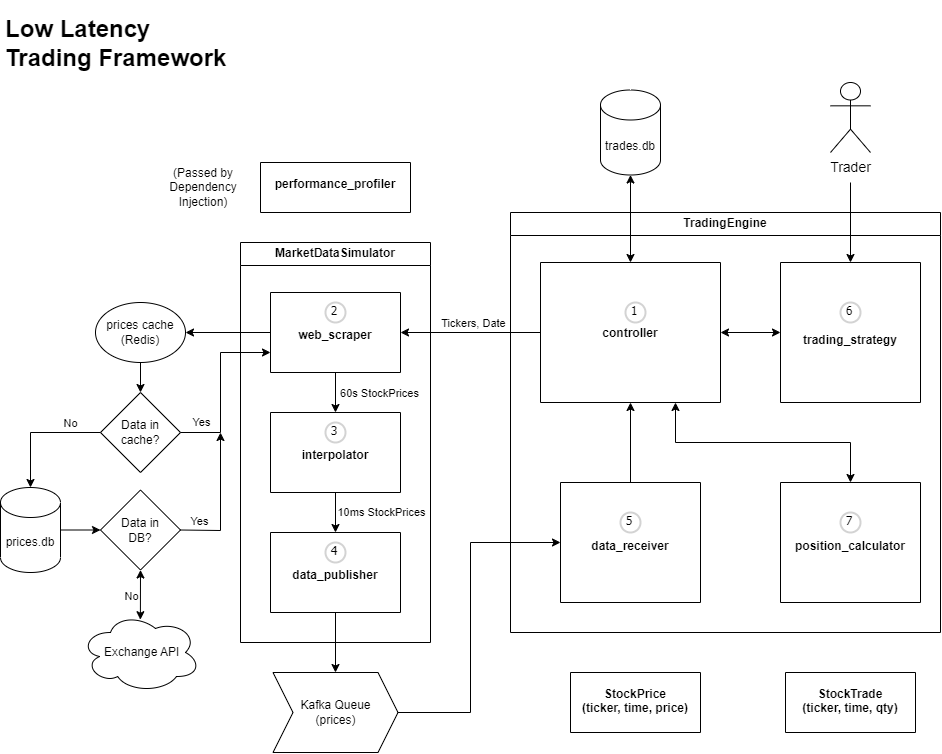

The diagram above was exported from draw.io. Its source (the exported page's mxGraphModel, read from the mxfile embedded in the PNG):
<mxGraphModel dx="1500" dy="853" grid="1" gridSize="10" guides="1" tooltips="1" connect="1" arrows="1" fold="1" page="1" pageScale="1" pageWidth="850" pageHeight="1100" math="0" shadow="0">
  <root>
    <mxCell id="0" />
    <mxCell id="1" parent="0" />
    <mxCell id="VyKBuyyWBRmMPZ-tObt2-19" value="TradingEngine" style="swimlane;whiteSpace=wrap;html=1;labelBackgroundColor=none;" parent="1" vertex="1">
      <mxGeometry x="560" y="320" width="430" height="420" as="geometry" />
    </mxCell>
    <mxCell id="VyKBuyyWBRmMPZ-tObt2-25" value="&#10;&#10;&#10;&#10;&#10;&#10;&#10;&#10;&#10;&#10;&#10;trading_strategy" style="swimlane;startSize=0;labelBackgroundColor=none;" parent="VyKBuyyWBRmMPZ-tObt2-19" vertex="1">
      <mxGeometry x="270" y="50" width="140" height="140" as="geometry" />
    </mxCell>
    <mxCell id="Rc5rPO31scCnQdxwiJ12-32" value="6" style="ellipse;whiteSpace=wrap;html=1;aspect=fixed;strokeWidth=2;fontFamily=Tahoma;spacingBottom=4;spacingRight=2;strokeColor=#d3d3d3;labelBackgroundColor=none;" parent="VyKBuyyWBRmMPZ-tObt2-25" vertex="1">
      <mxGeometry x="60" y="40" width="20" height="20" as="geometry" />
    </mxCell>
    <mxCell id="VyKBuyyWBRmMPZ-tObt2-27" value="" style="endArrow=classic;startArrow=classic;html=1;rounded=0;exitX=1;exitY=0.5;exitDx=0;exitDy=0;entryX=0;entryY=0.5;entryDx=0;entryDy=0;labelBackgroundColor=none;" parent="VyKBuyyWBRmMPZ-tObt2-19" source="iAPHfo29xE1B9HFlTSSh-2" target="VyKBuyyWBRmMPZ-tObt2-25" edge="1">
      <mxGeometry width="50" height="50" relative="1" as="geometry">
        <mxPoint x="270" y="130" as="sourcePoint" />
        <mxPoint x="-160" y="240" as="targetPoint" />
      </mxGeometry>
    </mxCell>
    <mxCell id="iAPHfo29xE1B9HFlTSSh-2" value="&#10;&#10;&#10;&#10;&#10;&#10;&#10;&#10;&#10;&#10;controller" style="swimlane;startSize=0;labelBackgroundColor=none;" parent="VyKBuyyWBRmMPZ-tObt2-19" vertex="1">
      <mxGeometry x="30" y="50" width="180" height="140" as="geometry" />
    </mxCell>
    <mxCell id="Rc5rPO31scCnQdxwiJ12-24" value="1" style="ellipse;whiteSpace=wrap;html=1;aspect=fixed;strokeWidth=2;fontFamily=Tahoma;spacingBottom=4;spacingRight=2;strokeColor=#d3d3d3;labelBackgroundColor=none;" parent="iAPHfo29xE1B9HFlTSSh-2" vertex="1">
      <mxGeometry x="85" y="40" width="20" height="20" as="geometry" />
    </mxCell>
    <mxCell id="iAPHfo29xE1B9HFlTSSh-20" value="&#10;&#10;&#10;&#10;&#10;&#10;&#10;&#10;&#10;data_receiver" style="swimlane;startSize=0;labelBackgroundColor=none;" parent="VyKBuyyWBRmMPZ-tObt2-19" vertex="1">
      <mxGeometry x="50" y="270" width="140" height="120" as="geometry" />
    </mxCell>
    <mxCell id="Rc5rPO31scCnQdxwiJ12-33" value="5" style="ellipse;whiteSpace=wrap;html=1;aspect=fixed;strokeWidth=2;fontFamily=Tahoma;spacingBottom=4;spacingRight=2;strokeColor=#d3d3d3;labelBackgroundColor=none;" parent="iAPHfo29xE1B9HFlTSSh-20" vertex="1">
      <mxGeometry x="60" y="30" width="20" height="20" as="geometry" />
    </mxCell>
    <mxCell id="xeDJ5pnS613tlPigBaKC-15" value="&#10;&#10;&#10;&#10;&#10;&#10;&#10;&#10;&#10;position_calculator" style="swimlane;startSize=0;labelBackgroundColor=none;" vertex="1" parent="VyKBuyyWBRmMPZ-tObt2-19">
      <mxGeometry x="270" y="270" width="140" height="120" as="geometry" />
    </mxCell>
    <mxCell id="xeDJ5pnS613tlPigBaKC-16" value="7" style="ellipse;whiteSpace=wrap;html=1;aspect=fixed;strokeWidth=2;fontFamily=Tahoma;spacingBottom=4;spacingRight=2;strokeColor=#d3d3d3;labelBackgroundColor=none;" vertex="1" parent="xeDJ5pnS613tlPigBaKC-15">
      <mxGeometry x="60" y="30" width="20" height="20" as="geometry" />
    </mxCell>
    <mxCell id="VyKBuyyWBRmMPZ-tObt2-36" value="" style="endArrow=classic;startArrow=classic;html=1;rounded=0;entryX=0.75;entryY=1;entryDx=0;entryDy=0;exitX=0.5;exitY=0;exitDx=0;exitDy=0;labelBackgroundColor=none;" parent="VyKBuyyWBRmMPZ-tObt2-19" source="xeDJ5pnS613tlPigBaKC-15" target="iAPHfo29xE1B9HFlTSSh-2" edge="1">
      <mxGeometry width="50" height="50" relative="1" as="geometry">
        <mxPoint x="95" y="270" as="sourcePoint" />
        <mxPoint x="115" y="230" as="targetPoint" />
        <Array as="points">
          <mxPoint x="340" y="230" />
          <mxPoint x="165" y="230" />
        </Array>
      </mxGeometry>
    </mxCell>
    <mxCell id="xeDJ5pnS613tlPigBaKC-19" value="" style="endArrow=classic;html=1;rounded=0;exitX=0.5;exitY=0;exitDx=0;exitDy=0;entryX=0.5;entryY=1;entryDx=0;entryDy=0;labelBackgroundColor=none;" edge="1" parent="VyKBuyyWBRmMPZ-tObt2-19" source="iAPHfo29xE1B9HFlTSSh-20" target="iAPHfo29xE1B9HFlTSSh-2">
      <mxGeometry width="50" height="50" relative="1" as="geometry">
        <mxPoint x="-140" y="230" as="sourcePoint" />
        <mxPoint x="-90" y="180" as="targetPoint" />
      </mxGeometry>
    </mxCell>
    <mxCell id="VyKBuyyWBRmMPZ-tObt2-20" value="MarketDataSimulator" style="swimlane;whiteSpace=wrap;html=1;labelBackgroundColor=none;" parent="1" vertex="1">
      <mxGeometry x="290" y="350" width="190" height="400" as="geometry" />
    </mxCell>
    <mxCell id="VyKBuyyWBRmMPZ-tObt2-22" value="&#10;&#10;&#10;&#10;&#10;&#10;interpolator" style="swimlane;startSize=0;labelBackgroundColor=none;" parent="VyKBuyyWBRmMPZ-tObt2-20" vertex="1">
      <mxGeometry x="30" y="170" width="130" height="80" as="geometry" />
    </mxCell>
    <mxCell id="Rc5rPO31scCnQdxwiJ12-30" value="3" style="ellipse;whiteSpace=wrap;html=1;aspect=fixed;strokeWidth=2;fontFamily=Tahoma;spacingBottom=4;spacingRight=2;strokeColor=#d3d3d3;labelBackgroundColor=none;" parent="VyKBuyyWBRmMPZ-tObt2-22" vertex="1">
      <mxGeometry x="55" y="10" width="20" height="20" as="geometry" />
    </mxCell>
    <mxCell id="yubQsmbWFmRafekZ4aJN-21" value="&#10;&#10;&#10;&#10;&#10;&#10;data_publisher" style="swimlane;startSize=0;labelBackgroundColor=none;" parent="VyKBuyyWBRmMPZ-tObt2-20" vertex="1">
      <mxGeometry x="30" y="290" width="130" height="80" as="geometry" />
    </mxCell>
    <mxCell id="Rc5rPO31scCnQdxwiJ12-31" value="4" style="ellipse;whiteSpace=wrap;html=1;aspect=fixed;strokeWidth=2;fontFamily=Tahoma;spacingBottom=4;spacingRight=2;strokeColor=#d3d3d3;labelBackgroundColor=none;" parent="yubQsmbWFmRafekZ4aJN-21" vertex="1">
      <mxGeometry x="55" y="10" width="20" height="20" as="geometry" />
    </mxCell>
    <mxCell id="Rc5rPO31scCnQdxwiJ12-15" value="&#10;&#10;&#10;&#10;&#10;&#10;web_scraper" style="swimlane;startSize=0;labelBackgroundColor=none;" parent="VyKBuyyWBRmMPZ-tObt2-20" vertex="1">
      <mxGeometry x="30" y="50" width="130" height="80" as="geometry" />
    </mxCell>
    <mxCell id="Rc5rPO31scCnQdxwiJ12-29" value="2" style="ellipse;whiteSpace=wrap;html=1;aspect=fixed;strokeWidth=2;fontFamily=Tahoma;spacingBottom=4;spacingRight=2;strokeColor=#d3d3d3;labelBackgroundColor=none;" parent="Rc5rPO31scCnQdxwiJ12-15" vertex="1">
      <mxGeometry x="55" y="10" width="20" height="20" as="geometry" />
    </mxCell>
    <mxCell id="Rc5rPO31scCnQdxwiJ12-19" value="" style="endArrow=classic;html=1;rounded=0;exitX=0.5;exitY=1;exitDx=0;exitDy=0;entryX=0.5;entryY=0;entryDx=0;entryDy=0;labelBackgroundColor=none;" parent="VyKBuyyWBRmMPZ-tObt2-20" source="Rc5rPO31scCnQdxwiJ12-15" target="VyKBuyyWBRmMPZ-tObt2-22" edge="1">
      <mxGeometry width="50" height="50" relative="1" as="geometry">
        <mxPoint x="360" y="130" as="sourcePoint" />
        <mxPoint x="410" y="80" as="targetPoint" />
      </mxGeometry>
    </mxCell>
    <mxCell id="xeDJ5pnS613tlPigBaKC-48" value="60s StockPrices" style="edgeLabel;html=1;align=center;verticalAlign=middle;resizable=0;points=[];labelBackgroundColor=none;" vertex="1" connectable="0" parent="Rc5rPO31scCnQdxwiJ12-19">
      <mxGeometry x="-0.09" relative="1" as="geometry">
        <mxPoint x="43" y="2" as="offset" />
      </mxGeometry>
    </mxCell>
    <mxCell id="xeDJ5pnS613tlPigBaKC-26" value="" style="endArrow=classic;html=1;rounded=0;exitX=0.5;exitY=1;exitDx=0;exitDy=0;entryX=0.5;entryY=0;entryDx=0;entryDy=0;labelBackgroundColor=none;" edge="1" parent="VyKBuyyWBRmMPZ-tObt2-20" source="VyKBuyyWBRmMPZ-tObt2-22" target="yubQsmbWFmRafekZ4aJN-21">
      <mxGeometry width="50" height="50" relative="1" as="geometry">
        <mxPoint x="230" y="250" as="sourcePoint" />
        <mxPoint x="320" y="70" as="targetPoint" />
      </mxGeometry>
    </mxCell>
    <mxCell id="xeDJ5pnS613tlPigBaKC-49" value="10ms StockPrices" style="edgeLabel;html=1;align=center;verticalAlign=middle;resizable=0;points=[];labelBackgroundColor=none;" vertex="1" connectable="0" parent="xeDJ5pnS613tlPigBaKC-26">
      <mxGeometry x="-0.04" y="-1" relative="1" as="geometry">
        <mxPoint x="46" y="1" as="offset" />
      </mxGeometry>
    </mxCell>
    <mxCell id="yubQsmbWFmRafekZ4aJN-5" value="" style="endArrow=classic;html=1;rounded=0;entryX=0.5;entryY=0;entryDx=0;entryDy=0;labelBackgroundColor=none;" parent="1" target="VyKBuyyWBRmMPZ-tObt2-25" edge="1">
      <mxGeometry width="50" height="50" relative="1" as="geometry">
        <mxPoint x="900" y="290" as="sourcePoint" />
        <mxPoint x="750" y="480" as="targetPoint" />
        <Array as="points" />
      </mxGeometry>
    </mxCell>
    <mxCell id="iAPHfo29xE1B9HFlTSSh-11" value="&lt;font style=&quot;font-size: 14px;&quot;&gt;Trader&lt;/font&gt;" style="shape=umlActor;verticalLabelPosition=bottom;verticalAlign=top;html=1;outlineConnect=0;labelBackgroundColor=none;" parent="1" vertex="1">
      <mxGeometry x="880" y="190" width="40" height="70" as="geometry" />
    </mxCell>
    <mxCell id="Rc5rPO31scCnQdxwiJ12-12" value="&amp;nbsp;Exchange API" style="ellipse;shape=cloud;whiteSpace=wrap;html=1;labelBackgroundColor=none;" parent="1" vertex="1">
      <mxGeometry x="130" y="720" width="120" height="80" as="geometry" />
    </mxCell>
    <mxCell id="Rc5rPO31scCnQdxwiJ12-18" value="" style="endArrow=classic;startArrow=classic;html=1;rounded=0;entryX=0.5;entryY=1;entryDx=0;entryDy=0;exitX=0.499;exitY=0.09;exitDx=0;exitDy=0;exitPerimeter=0;labelBackgroundColor=none;" parent="1" source="Rc5rPO31scCnQdxwiJ12-12" target="xeDJ5pnS613tlPigBaKC-4" edge="1">
      <mxGeometry width="50" height="50" relative="1" as="geometry">
        <mxPoint x="130" y="420" as="sourcePoint" />
        <mxPoint x="240" y="260" as="targetPoint" />
      </mxGeometry>
    </mxCell>
    <mxCell id="xeDJ5pnS613tlPigBaKC-42" value="No" style="edgeLabel;html=1;align=center;verticalAlign=middle;resizable=0;points=[];labelBackgroundColor=none;" vertex="1" connectable="0" parent="Rc5rPO31scCnQdxwiJ12-18">
      <mxGeometry x="-0.0063" relative="1" as="geometry">
        <mxPoint x="-10" as="offset" />
      </mxGeometry>
    </mxCell>
    <mxCell id="Rc5rPO31scCnQdxwiJ12-34" value="Kafka Queue&#10;(prices)" style="shape=step;perimeter=stepPerimeter;whiteSpace=wrap;html=1;fixedSize=1;labelBackgroundColor=none;" parent="1" vertex="1">
      <mxGeometry x="322.5" y="780" width="125" height="80" as="geometry" />
    </mxCell>
    <mxCell id="Rc5rPO31scCnQdxwiJ12-36" value="" style="endArrow=classic;html=1;rounded=0;exitX=0.5;exitY=1;exitDx=0;exitDy=0;entryX=0.5;entryY=0;entryDx=0;entryDy=0;labelBackgroundColor=none;" parent="1" source="yubQsmbWFmRafekZ4aJN-21" target="Rc5rPO31scCnQdxwiJ12-34" edge="1">
      <mxGeometry width="50" height="50" relative="1" as="geometry">
        <mxPoint x="420" y="470" as="sourcePoint" />
        <mxPoint x="443" y="640" as="targetPoint" />
        <Array as="points" />
      </mxGeometry>
    </mxCell>
    <mxCell id="Rc5rPO31scCnQdxwiJ12-37" value="" style="endArrow=classic;html=1;rounded=0;exitX=1;exitY=0.5;exitDx=0;exitDy=0;entryX=0;entryY=0.5;entryDx=0;entryDy=0;labelBackgroundColor=none;" parent="1" source="Rc5rPO31scCnQdxwiJ12-34" target="iAPHfo29xE1B9HFlTSSh-20" edge="1">
      <mxGeometry width="50" height="50" relative="1" as="geometry">
        <mxPoint x="420" y="470" as="sourcePoint" />
        <mxPoint x="510" y="650" as="targetPoint" />
        <Array as="points">
          <mxPoint x="520" y="820" />
          <mxPoint x="520" y="650" />
        </Array>
      </mxGeometry>
    </mxCell>
    <mxCell id="Rc5rPO31scCnQdxwiJ12-44" value="" style="endArrow=classic;startArrow=classic;html=1;rounded=0;exitX=0.5;exitY=0;exitDx=0;exitDy=0;entryX=0.5;entryY=1;entryDx=0;entryDy=0;entryPerimeter=0;labelBackgroundColor=none;" parent="1" source="iAPHfo29xE1B9HFlTSSh-2" target="1-1V_FaBhUiQcesKZrQ9-6" edge="1">
      <mxGeometry width="50" height="50" relative="1" as="geometry">
        <mxPoint x="420" y="490" as="sourcePoint" />
        <mxPoint x="750" y="290" as="targetPoint" />
      </mxGeometry>
    </mxCell>
    <mxCell id="Rc5rPO31scCnQdxwiJ12-47" value="" style="endArrow=classic;html=1;rounded=0;entryX=1;entryY=0.5;entryDx=0;entryDy=0;exitX=0;exitY=0.5;exitDx=0;exitDy=0;labelBackgroundColor=none;" parent="1" source="Rc5rPO31scCnQdxwiJ12-15" target="Rc5rPO31scCnQdxwiJ12-49" edge="1">
      <mxGeometry width="50" height="50" relative="1" as="geometry">
        <mxPoint x="300" y="440" as="sourcePoint" />
        <mxPoint x="290" y="207.5" as="targetPoint" />
      </mxGeometry>
    </mxCell>
    <mxCell id="Rc5rPO31scCnQdxwiJ12-49" value="prices cache&#10;(Redis)" style="ellipse;whiteSpace=wrap;html=1;labelBackgroundColor=none;" parent="1" vertex="1">
      <mxGeometry x="145" y="410" width="90" height="60" as="geometry" />
    </mxCell>
    <mxCell id="Rc5rPO31scCnQdxwiJ12-50" value="Data in cache?" style="rhombus;whiteSpace=wrap;html=1;labelBackgroundColor=none;" parent="1" vertex="1">
      <mxGeometry x="150" y="500" width="80" height="80" as="geometry" />
    </mxCell>
    <mxCell id="Rc5rPO31scCnQdxwiJ12-52" value="" style="endArrow=classic;html=1;rounded=0;exitX=1;exitY=0.5;exitDx=0;exitDy=0;entryX=0;entryY=0.75;entryDx=0;entryDy=0;labelBackgroundColor=none;" parent="1" source="Rc5rPO31scCnQdxwiJ12-50" target="Rc5rPO31scCnQdxwiJ12-15" edge="1">
      <mxGeometry width="50" height="50" relative="1" as="geometry">
        <mxPoint x="160" y="217.5" as="sourcePoint" />
        <mxPoint x="310" y="460" as="targetPoint" />
        <Array as="points">
          <mxPoint x="270" y="540" />
          <mxPoint x="270" y="460" />
        </Array>
      </mxGeometry>
    </mxCell>
    <mxCell id="Rc5rPO31scCnQdxwiJ12-53" value="Yes" style="edgeLabel;html=1;align=center;verticalAlign=middle;resizable=0;points=[];labelBackgroundColor=none;" parent="Rc5rPO31scCnQdxwiJ12-52" vertex="1" connectable="0">
      <mxGeometry x="-0.4669" y="1" relative="1" as="geometry">
        <mxPoint x="-19" y="-5" as="offset" />
      </mxGeometry>
    </mxCell>
    <mxCell id="1-1V_FaBhUiQcesKZrQ9-6" value="trades.db" style="shape=cylinder3;boundedLbl=1;backgroundOutline=1;size=15;labelBackgroundColor=none;" parent="1" vertex="1">
      <mxGeometry x="650" y="197.5" width="60" height="85" as="geometry" />
    </mxCell>
    <mxCell id="xeDJ5pnS613tlPigBaKC-20" value="" style="endArrow=classic;html=1;rounded=0;exitX=0;exitY=0.5;exitDx=0;exitDy=0;entryX=0.5;entryY=0;entryDx=0;entryDy=0;entryPerimeter=0;labelBackgroundColor=none;" edge="1" parent="1" source="Rc5rPO31scCnQdxwiJ12-50" target="Rc5rPO31scCnQdxwiJ12-46">
      <mxGeometry width="50" height="50" relative="1" as="geometry">
        <mxPoint x="230" y="397.5" as="sourcePoint" />
        <mxPoint x="280" y="347.5" as="targetPoint" />
        <Array as="points">
          <mxPoint x="80" y="540" />
        </Array>
      </mxGeometry>
    </mxCell>
    <mxCell id="xeDJ5pnS613tlPigBaKC-40" value="No" style="edgeLabel;html=1;align=center;verticalAlign=middle;resizable=0;points=[];labelBackgroundColor=none;" vertex="1" connectable="0" parent="xeDJ5pnS613tlPigBaKC-20">
      <mxGeometry x="-0.2938" y="-1" relative="1" as="geometry">
        <mxPoint x="14" y="-9" as="offset" />
      </mxGeometry>
    </mxCell>
    <mxCell id="xeDJ5pnS613tlPigBaKC-24" value="" style="endArrow=classic;html=1;rounded=0;exitX=0;exitY=0.5;exitDx=0;exitDy=0;entryX=1;entryY=0.5;entryDx=0;entryDy=0;labelBackgroundColor=none;" edge="1" parent="1" source="iAPHfo29xE1B9HFlTSSh-2" target="Rc5rPO31scCnQdxwiJ12-15">
      <mxGeometry width="50" height="50" relative="1" as="geometry">
        <mxPoint x="360" y="470" as="sourcePoint" />
        <mxPoint x="410" y="420" as="targetPoint" />
      </mxGeometry>
    </mxCell>
    <mxCell id="xeDJ5pnS613tlPigBaKC-44" value="Tickers, Date" style="edgeLabel;html=1;align=center;verticalAlign=middle;resizable=0;points=[];labelBackgroundColor=none;" vertex="1" connectable="0" parent="xeDJ5pnS613tlPigBaKC-24">
      <mxGeometry x="0.2476" y="-1" relative="1" as="geometry">
        <mxPoint x="19" y="-9" as="offset" />
      </mxGeometry>
    </mxCell>
    <mxCell id="xeDJ5pnS613tlPigBaKC-31" value="" style="endArrow=classic;html=1;rounded=0;entryX=0;entryY=0.5;entryDx=0;entryDy=0;exitX=1;exitY=0.5;exitDx=0;exitDy=0;exitPerimeter=0;labelBackgroundColor=none;" edge="1" parent="1" source="Rc5rPO31scCnQdxwiJ12-46" target="xeDJ5pnS613tlPigBaKC-4">
      <mxGeometry width="50" height="50" relative="1" as="geometry">
        <mxPoint x="130" y="750" as="sourcePoint" />
        <mxPoint x="110" y="682" as="targetPoint" />
      </mxGeometry>
    </mxCell>
    <mxCell id="Rc5rPO31scCnQdxwiJ12-46" value="prices.db" style="shape=cylinder3;whiteSpace=wrap;html=1;boundedLbl=1;backgroundOutline=1;size=15;labelBackgroundColor=none;" parent="1" vertex="1">
      <mxGeometry x="50" y="595" width="60" height="85" as="geometry" />
    </mxCell>
    <mxCell id="xeDJ5pnS613tlPigBaKC-4" value="Data in &#10;DB?" style="rhombus;whiteSpace=wrap;html=1;labelBackgroundColor=none;" vertex="1" parent="1">
      <mxGeometry x="150" y="597.5" width="80" height="80" as="geometry" />
    </mxCell>
    <mxCell id="xeDJ5pnS613tlPigBaKC-35" value="" style="endArrow=classic;html=1;rounded=0;exitX=1;exitY=0.5;exitDx=0;exitDy=0;labelBackgroundColor=none;" edge="1" parent="1" source="xeDJ5pnS613tlPigBaKC-4">
      <mxGeometry width="50" height="50" relative="1" as="geometry">
        <mxPoint x="560" y="590" as="sourcePoint" />
        <mxPoint x="270" y="540" as="targetPoint" />
        <Array as="points">
          <mxPoint x="270" y="638" />
        </Array>
      </mxGeometry>
    </mxCell>
    <mxCell id="xeDJ5pnS613tlPigBaKC-39" value="" style="endArrow=classic;html=1;rounded=0;exitX=0.5;exitY=1;exitDx=0;exitDy=0;entryX=0.5;entryY=0;entryDx=0;entryDy=0;labelBackgroundColor=none;" edge="1" parent="1" source="Rc5rPO31scCnQdxwiJ12-49" target="Rc5rPO31scCnQdxwiJ12-50">
      <mxGeometry width="50" height="50" relative="1" as="geometry">
        <mxPoint x="470" y="610" as="sourcePoint" />
        <mxPoint x="520" y="560" as="targetPoint" />
      </mxGeometry>
    </mxCell>
    <mxCell id="VyKBuyyWBRmMPZ-tObt2-34" value="&#10;&#10;&#10;performance_profiler" style="swimlane;startSize=0;labelBackgroundColor=none;" parent="1" vertex="1">
      <mxGeometry x="310" y="270" width="150" height="50" as="geometry" />
    </mxCell>
    <mxCell id="xeDJ5pnS613tlPigBaKC-65" value="&lt;h1&gt;Low Latency Trading Framework&lt;/h1&gt;" style="text;html=1;strokeColor=none;fillColor=none;spacing=5;spacingTop=-20;whiteSpace=wrap;overflow=hidden;rounded=0;labelBackgroundColor=none;" vertex="1" parent="1">
      <mxGeometry x="50" y="117.5" width="232.5" height="80" as="geometry" />
    </mxCell>
    <mxCell id="xeDJ5pnS613tlPigBaKC-67" value="(Passed by Dependency Injection)" style="text;html=1;strokeColor=none;fillColor=none;align=center;verticalAlign=middle;whiteSpace=wrap;rounded=0;labelBackgroundColor=none;" vertex="1" parent="1">
      <mxGeometry x="222.5" y="280" width="60" height="30" as="geometry" />
    </mxCell>
    <mxCell id="xeDJ5pnS613tlPigBaKC-71" value="Yes" style="edgeLabel;html=1;align=center;verticalAlign=middle;resizable=0;points=[];labelBackgroundColor=none;" vertex="1" connectable="0" parent="1">
      <mxGeometry x="250" y="540" as="geometry">
        <mxPoint x="-2" y="88" as="offset" />
      </mxGeometry>
    </mxCell>
    <mxCell id="xeDJ5pnS613tlPigBaKC-74" value="&#10;&#10;&#10;&#10;StockPrice &#10;(ticker, time, price)" style="swimlane;startSize=0;labelBackgroundColor=none;" vertex="1" parent="1">
      <mxGeometry x="620" y="780" width="130" height="60" as="geometry" />
    </mxCell>
    <mxCell id="xeDJ5pnS613tlPigBaKC-89" value="&#10;&#10;&#10;&#10;StockTrade&#10;(ticker, time, qty)" style="swimlane;startSize=0;labelBackgroundColor=none;" vertex="1" parent="1">
      <mxGeometry x="835" y="780" width="130" height="60" as="geometry" />
    </mxCell>
  </root>
</mxGraphModel>